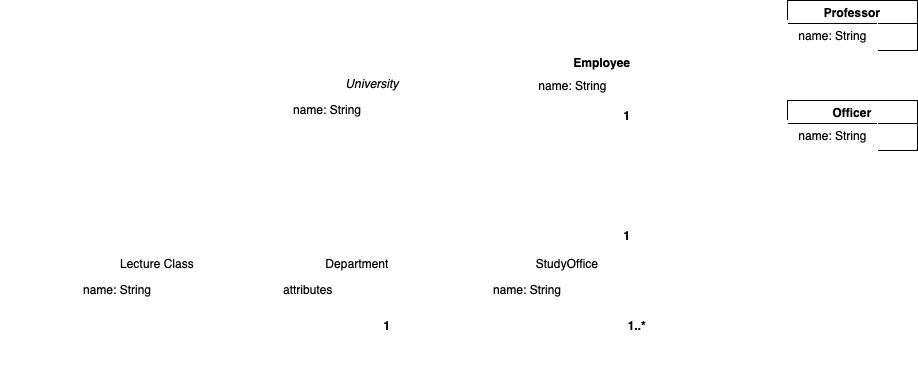

The diagram above was exported from draw.io. Its source (the exported page's mxGraphModel, read from the mxfile embedded in the PNG):
<mxGraphModel dx="1621" dy="534" grid="1" gridSize="10" guides="1" tooltips="1" connect="1" arrows="1" fold="1" page="1" pageScale="1" pageWidth="827" pageHeight="1169" math="0" shadow="0">
  <root>
    <mxCell id="WIyWlLk6GJQsqaUBKTNV-0" />
    <mxCell id="WIyWlLk6GJQsqaUBKTNV-1" parent="WIyWlLk6GJQsqaUBKTNV-0" />
    <mxCell id="zkfFHV4jXpPFQw0GAbJ--0" value="University" style="swimlane;fontStyle=2;align=center;verticalAlign=top;childLayout=stackLayout;horizontal=1;startSize=26;horizontalStack=0;resizeParent=1;resizeLast=0;collapsible=1;marginBottom=0;rounded=0;shadow=0;strokeWidth=1;strokeColor=#FFFFFF;" parent="WIyWlLk6GJQsqaUBKTNV-1" vertex="1">
      <mxGeometry x="40" y="80" width="170" height="60" as="geometry">
        <mxRectangle x="230" y="140" width="160" height="26" as="alternateBounds" />
      </mxGeometry>
    </mxCell>
    <mxCell id="zkfFHV4jXpPFQw0GAbJ--1" value="name: String" style="text;align=left;verticalAlign=top;spacingLeft=4;spacingRight=4;overflow=hidden;rotatable=0;points=[[0,0.5],[1,0.5]];portConstraint=eastwest;strokeColor=#FFFFFF;" parent="zkfFHV4jXpPFQw0GAbJ--0" vertex="1">
      <mxGeometry y="26" width="170" height="26" as="geometry" />
    </mxCell>
    <mxCell id="zkfFHV4jXpPFQw0GAbJ--4" value="" style="line;html=1;strokeWidth=1;align=left;verticalAlign=middle;spacingTop=-1;spacingLeft=3;spacingRight=3;rotatable=0;labelPosition=right;points=[];portConstraint=eastwest;strokeColor=#FFFFFF;" parent="zkfFHV4jXpPFQw0GAbJ--0" vertex="1">
      <mxGeometry y="52" width="170" height="8" as="geometry" />
    </mxCell>
    <mxCell id="zkfFHV4jXpPFQw0GAbJ--6" value="Department" style="swimlane;fontStyle=0;align=center;verticalAlign=top;childLayout=stackLayout;horizontal=1;startSize=26;horizontalStack=0;resizeParent=1;resizeLast=0;collapsible=1;marginBottom=0;rounded=0;shadow=0;strokeWidth=1;strokeColor=#FFFFFF;" parent="WIyWlLk6GJQsqaUBKTNV-1" vertex="1">
      <mxGeometry x="30" y="260" width="160" height="60" as="geometry">
        <mxRectangle x="130" y="380" width="160" height="26" as="alternateBounds" />
      </mxGeometry>
    </mxCell>
    <mxCell id="zkfFHV4jXpPFQw0GAbJ--7" value="attributes" style="text;align=left;verticalAlign=top;spacingLeft=4;spacingRight=4;overflow=hidden;rotatable=0;points=[[0,0.5],[1,0.5]];portConstraint=eastwest;strokeColor=#FFFFFF;" parent="zkfFHV4jXpPFQw0GAbJ--6" vertex="1">
      <mxGeometry y="26" width="160" height="24" as="geometry" />
    </mxCell>
    <mxCell id="zkfFHV4jXpPFQw0GAbJ--9" value="" style="line;html=1;strokeWidth=1;align=left;verticalAlign=middle;spacingTop=-1;spacingLeft=3;spacingRight=3;rotatable=0;labelPosition=right;points=[];portConstraint=eastwest;strokeColor=#FFFFFF;" parent="zkfFHV4jXpPFQw0GAbJ--6" vertex="1">
      <mxGeometry y="50" width="160" height="8" as="geometry" />
    </mxCell>
    <mxCell id="zkfFHV4jXpPFQw0GAbJ--13" value="Lecture Class" style="swimlane;fontStyle=0;align=center;verticalAlign=top;childLayout=stackLayout;horizontal=1;startSize=26;horizontalStack=0;resizeParent=1;resizeLast=0;collapsible=1;marginBottom=0;rounded=0;shadow=0;strokeWidth=1;strokeColor=#FFFFFF;" parent="WIyWlLk6GJQsqaUBKTNV-1" vertex="1">
      <mxGeometry x="-170" y="260" width="160" height="60" as="geometry">
        <mxRectangle x="340" y="380" width="170" height="26" as="alternateBounds" />
      </mxGeometry>
    </mxCell>
    <mxCell id="zkfFHV4jXpPFQw0GAbJ--14" value="name: String" style="text;align=left;verticalAlign=top;spacingLeft=4;spacingRight=4;overflow=hidden;rotatable=0;points=[[0,0.5],[1,0.5]];portConstraint=eastwest;strokeColor=#FFFFFF;" parent="zkfFHV4jXpPFQw0GAbJ--13" vertex="1">
      <mxGeometry y="26" width="160" height="26" as="geometry" />
    </mxCell>
    <mxCell id="zkfFHV4jXpPFQw0GAbJ--15" value="" style="line;html=1;strokeWidth=1;align=left;verticalAlign=middle;spacingTop=-1;spacingLeft=3;spacingRight=3;rotatable=0;labelPosition=right;points=[];portConstraint=eastwest;strokeColor=#FFFFFF;" parent="zkfFHV4jXpPFQw0GAbJ--13" vertex="1">
      <mxGeometry y="52" width="160" height="8" as="geometry" />
    </mxCell>
    <mxCell id="NUHKQcBvnJZnot90Vj9--5" value="StudyOffice" style="swimlane;fontStyle=0;align=center;verticalAlign=top;childLayout=stackLayout;horizontal=1;startSize=26;horizontalStack=0;resizeParent=1;resizeLast=0;collapsible=1;marginBottom=0;rounded=0;shadow=0;strokeWidth=1;strokeColor=#FFFFFF;" vertex="1" parent="WIyWlLk6GJQsqaUBKTNV-1">
      <mxGeometry x="240" y="260" width="160" height="60" as="geometry">
        <mxRectangle x="130" y="380" width="160" height="26" as="alternateBounds" />
      </mxGeometry>
    </mxCell>
    <mxCell id="NUHKQcBvnJZnot90Vj9--6" value="name: String" style="text;align=left;verticalAlign=top;spacingLeft=4;spacingRight=4;overflow=hidden;rotatable=0;points=[[0,0.5],[1,0.5]];portConstraint=eastwest;strokeColor=#FFFFFF;" vertex="1" parent="NUHKQcBvnJZnot90Vj9--5">
      <mxGeometry y="26" width="160" height="24" as="geometry" />
    </mxCell>
    <mxCell id="NUHKQcBvnJZnot90Vj9--7" value="" style="line;html=1;strokeWidth=1;align=left;verticalAlign=middle;spacingTop=-1;spacingLeft=3;spacingRight=3;rotatable=0;labelPosition=right;points=[];portConstraint=eastwest;strokeColor=#FFFFFF;" vertex="1" parent="NUHKQcBvnJZnot90Vj9--5">
      <mxGeometry y="50" width="160" height="8" as="geometry" />
    </mxCell>
    <mxCell id="NUHKQcBvnJZnot90Vj9--8" value="" style="endArrow=none;html=1;rounded=0;strokeColor=#FFFFFF;" edge="1" parent="WIyWlLk6GJQsqaUBKTNV-1">
      <mxGeometry width="50" height="50" relative="1" as="geometry">
        <mxPoint x="120" y="400" as="sourcePoint" />
        <mxPoint x="360" y="400" as="targetPoint" />
      </mxGeometry>
    </mxCell>
    <mxCell id="NUHKQcBvnJZnot90Vj9--9" value="" style="endArrow=none;html=1;rounded=0;entryX=0.569;entryY=1.125;entryDx=0;entryDy=0;entryPerimeter=0;strokeColor=#FFFFFF;" edge="1" parent="WIyWlLk6GJQsqaUBKTNV-1" target="zkfFHV4jXpPFQw0GAbJ--9">
      <mxGeometry width="50" height="50" relative="1" as="geometry">
        <mxPoint x="120" y="400" as="sourcePoint" />
        <mxPoint x="120" y="330" as="targetPoint" />
      </mxGeometry>
    </mxCell>
    <mxCell id="NUHKQcBvnJZnot90Vj9--12" value="" style="endArrow=none;html=1;rounded=0;exitX=0.75;exitY=1;exitDx=0;exitDy=0;strokeColor=#FFFFFF;" edge="1" parent="WIyWlLk6GJQsqaUBKTNV-1" source="NUHKQcBvnJZnot90Vj9--5">
      <mxGeometry width="50" height="50" relative="1" as="geometry">
        <mxPoint x="210" y="260" as="sourcePoint" />
        <mxPoint x="260" y="400" as="targetPoint" />
        <Array as="points">
          <mxPoint x="360" y="400" />
        </Array>
      </mxGeometry>
    </mxCell>
    <mxCell id="NUHKQcBvnJZnot90Vj9--13" value="" style="endArrow=classic;html=1;rounded=0;exitX=0.563;exitY=-0.05;exitDx=0;exitDy=0;exitPerimeter=0;strokeColor=#FFFFFF;" edge="1" parent="WIyWlLk6GJQsqaUBKTNV-1" source="zkfFHV4jXpPFQw0GAbJ--6">
      <mxGeometry width="50" height="50" relative="1" as="geometry">
        <mxPoint x="120" y="250" as="sourcePoint" />
        <mxPoint x="120" y="150" as="targetPoint" />
      </mxGeometry>
    </mxCell>
    <mxCell id="NUHKQcBvnJZnot90Vj9--14" value="" style="endArrow=none;html=1;rounded=0;exitX=0;exitY=0.5;exitDx=0;exitDy=0;strokeColor=#FFFFFF;" edge="1" parent="WIyWlLk6GJQsqaUBKTNV-1" source="zkfFHV4jXpPFQw0GAbJ--14">
      <mxGeometry width="50" height="50" relative="1" as="geometry">
        <mxPoint x="90" y="260" as="sourcePoint" />
        <mxPoint x="-240" y="300" as="targetPoint" />
      </mxGeometry>
    </mxCell>
    <mxCell id="NUHKQcBvnJZnot90Vj9--15" value="" style="endArrow=classic;html=1;rounded=0;entryX=0;entryY=0.5;entryDx=0;entryDy=0;strokeColor=#FFFFFF;" edge="1" parent="WIyWlLk6GJQsqaUBKTNV-1" target="zkfFHV4jXpPFQw0GAbJ--0">
      <mxGeometry width="50" height="50" relative="1" as="geometry">
        <mxPoint x="-240" y="110" as="sourcePoint" />
        <mxPoint x="140" y="210" as="targetPoint" />
      </mxGeometry>
    </mxCell>
    <mxCell id="NUHKQcBvnJZnot90Vj9--16" value="" style="endArrow=none;html=1;rounded=0;strokeColor=#FFFFFF;" edge="1" parent="WIyWlLk6GJQsqaUBKTNV-1">
      <mxGeometry width="50" height="50" relative="1" as="geometry">
        <mxPoint x="-240" y="300" as="sourcePoint" />
        <mxPoint x="-240" y="110" as="targetPoint" />
      </mxGeometry>
    </mxCell>
    <mxCell id="NUHKQcBvnJZnot90Vj9--17" value="" style="endArrow=none;html=1;rounded=0;exitX=0.175;exitY=-0.067;exitDx=0;exitDy=0;exitPerimeter=0;strokeColor=#FFFFFF;" edge="1" parent="WIyWlLk6GJQsqaUBKTNV-1" source="NUHKQcBvnJZnot90Vj9--5">
      <mxGeometry width="50" height="50" relative="1" as="geometry">
        <mxPoint x="240" y="280" as="sourcePoint" />
        <mxPoint x="268" y="120" as="targetPoint" />
      </mxGeometry>
    </mxCell>
    <mxCell id="NUHKQcBvnJZnot90Vj9--19" value="" style="endArrow=classic;html=1;rounded=0;entryX=1;entryY=0.5;entryDx=0;entryDy=0;strokeColor=#FFFFFF;" edge="1" parent="WIyWlLk6GJQsqaUBKTNV-1" target="zkfFHV4jXpPFQw0GAbJ--1">
      <mxGeometry width="50" height="50" relative="1" as="geometry">
        <mxPoint x="270" y="120" as="sourcePoint" />
        <mxPoint x="290" y="230" as="targetPoint" />
      </mxGeometry>
    </mxCell>
    <mxCell id="NUHKQcBvnJZnot90Vj9--20" value="" style="endArrow=none;html=1;rounded=0;exitX=0.75;exitY=0;exitDx=0;exitDy=0;strokeColor=#FFFFFF;" edge="1" parent="WIyWlLk6GJQsqaUBKTNV-1" source="NUHKQcBvnJZnot90Vj9--5">
      <mxGeometry width="50" height="50" relative="1" as="geometry">
        <mxPoint x="240" y="230" as="sourcePoint" />
        <mxPoint x="360" y="110" as="targetPoint" />
      </mxGeometry>
    </mxCell>
    <mxCell id="NUHKQcBvnJZnot90Vj9--21" value="Employee" style="swimlane;whiteSpace=wrap;html=1;strokeColor=#FFFFFF;" vertex="1" parent="WIyWlLk6GJQsqaUBKTNV-1">
      <mxGeometry x="280" y="60" width="150" height="50" as="geometry" />
    </mxCell>
    <mxCell id="NUHKQcBvnJZnot90Vj9--22" value="name: String" style="text;html=1;align=center;verticalAlign=middle;resizable=0;points=[];autosize=1;strokeColor=#FFFFFF;fillColor=none;" vertex="1" parent="NUHKQcBvnJZnot90Vj9--21">
      <mxGeometry y="20" width="90" height="30" as="geometry" />
    </mxCell>
    <mxCell id="NUHKQcBvnJZnot90Vj9--23" value="" style="endArrow=none;html=1;rounded=0;strokeColor=#FFFFFF;" edge="1" parent="WIyWlLk6GJQsqaUBKTNV-1">
      <mxGeometry width="50" height="50" relative="1" as="geometry">
        <mxPoint x="360" y="60" as="sourcePoint" />
        <mxPoint x="360" y="40" as="targetPoint" />
      </mxGeometry>
    </mxCell>
    <mxCell id="NUHKQcBvnJZnot90Vj9--24" value="" style="endArrow=none;html=1;rounded=0;strokeColor=#FFFFFF;" edge="1" parent="WIyWlLk6GJQsqaUBKTNV-1">
      <mxGeometry width="50" height="50" relative="1" as="geometry">
        <mxPoint x="120" y="40" as="sourcePoint" />
        <mxPoint x="360" y="40" as="targetPoint" />
      </mxGeometry>
    </mxCell>
    <mxCell id="NUHKQcBvnJZnot90Vj9--25" value="" style="endArrow=classic;html=1;rounded=0;entryX=0.465;entryY=-0.083;entryDx=0;entryDy=0;entryPerimeter=0;strokeColor=#FFFFFF;" edge="1" parent="WIyWlLk6GJQsqaUBKTNV-1" target="zkfFHV4jXpPFQw0GAbJ--0">
      <mxGeometry width="50" height="50" relative="1" as="geometry">
        <mxPoint x="120" y="40" as="sourcePoint" />
        <mxPoint x="290" y="180" as="targetPoint" />
      </mxGeometry>
    </mxCell>
    <mxCell id="NUHKQcBvnJZnot90Vj9--26" value="Professor" style="swimlane;whiteSpace=wrap;html=1;" vertex="1" parent="WIyWlLk6GJQsqaUBKTNV-1">
      <mxGeometry x="540" y="10" width="130" height="50" as="geometry" />
    </mxCell>
    <mxCell id="NUHKQcBvnJZnot90Vj9--27" value="name: String" style="text;html=1;align=center;verticalAlign=middle;resizable=0;points=[];autosize=1;strokeColor=#FFFFFF;fillColor=none;" vertex="1" parent="NUHKQcBvnJZnot90Vj9--26">
      <mxGeometry y="20" width="90" height="30" as="geometry" />
    </mxCell>
    <mxCell id="NUHKQcBvnJZnot90Vj9--28" value="Officer" style="swimlane;whiteSpace=wrap;html=1;" vertex="1" parent="WIyWlLk6GJQsqaUBKTNV-1">
      <mxGeometry x="540" y="110" width="130" height="50" as="geometry" />
    </mxCell>
    <mxCell id="NUHKQcBvnJZnot90Vj9--29" value="name: String" style="text;html=1;align=center;verticalAlign=middle;resizable=0;points=[];autosize=1;strokeColor=#FFFFFF;fillColor=none;" vertex="1" parent="NUHKQcBvnJZnot90Vj9--28">
      <mxGeometry y="20" width="90" height="30" as="geometry" />
    </mxCell>
    <mxCell id="NUHKQcBvnJZnot90Vj9--30" value="" style="endArrow=none;html=1;rounded=0;entryX=0.022;entryY=0.133;entryDx=0;entryDy=0;entryPerimeter=0;strokeColor=#FFFFFF;" edge="1" parent="WIyWlLk6GJQsqaUBKTNV-1" target="NUHKQcBvnJZnot90Vj9--27">
      <mxGeometry width="50" height="50" relative="1" as="geometry">
        <mxPoint x="500" y="34" as="sourcePoint" />
        <mxPoint x="470" y="180" as="targetPoint" />
      </mxGeometry>
    </mxCell>
    <mxCell id="NUHKQcBvnJZnot90Vj9--31" value="" style="endArrow=none;html=1;rounded=0;entryX=0.022;entryY=0.2;entryDx=0;entryDy=0;entryPerimeter=0;strokeColor=#FFFFFF;" edge="1" parent="WIyWlLk6GJQsqaUBKTNV-1" target="NUHKQcBvnJZnot90Vj9--29">
      <mxGeometry width="50" height="50" relative="1" as="geometry">
        <mxPoint x="500" y="136" as="sourcePoint" />
        <mxPoint x="470" y="180" as="targetPoint" />
      </mxGeometry>
    </mxCell>
    <mxCell id="NUHKQcBvnJZnot90Vj9--32" value="" style="endArrow=none;html=1;rounded=0;strokeColor=#FFFFFF;" edge="1" parent="WIyWlLk6GJQsqaUBKTNV-1">
      <mxGeometry width="50" height="50" relative="1" as="geometry">
        <mxPoint x="500" y="140" as="sourcePoint" />
        <mxPoint x="500" y="30" as="targetPoint" />
      </mxGeometry>
    </mxCell>
    <mxCell id="NUHKQcBvnJZnot90Vj9--33" value="" style="endArrow=classic;html=1;rounded=0;entryX=1;entryY=0.5;entryDx=0;entryDy=0;strokeColor=#FFFFFF;" edge="1" parent="WIyWlLk6GJQsqaUBKTNV-1" target="NUHKQcBvnJZnot90Vj9--21">
      <mxGeometry width="50" height="50" relative="1" as="geometry">
        <mxPoint x="500" y="85" as="sourcePoint" />
        <mxPoint x="470" y="180" as="targetPoint" />
      </mxGeometry>
    </mxCell>
    <mxCell id="NUHKQcBvnJZnot90Vj9--35" value="&lt;b&gt;1&lt;/b&gt;" style="text;html=1;strokeColor=#FFFFFF;fillColor=none;align=center;verticalAlign=middle;whiteSpace=wrap;rounded=0;" vertex="1" parent="WIyWlLk6GJQsqaUBKTNV-1">
      <mxGeometry x="110" y="320" width="60" height="30" as="geometry" />
    </mxCell>
    <mxCell id="NUHKQcBvnJZnot90Vj9--36" value="&lt;b&gt;1..*&lt;/b&gt;" style="text;html=1;strokeColor=#FFFFFF;fillColor=none;align=center;verticalAlign=middle;whiteSpace=wrap;rounded=0;" vertex="1" parent="WIyWlLk6GJQsqaUBKTNV-1">
      <mxGeometry x="360" y="320" width="60" height="30" as="geometry" />
    </mxCell>
    <mxCell id="NUHKQcBvnJZnot90Vj9--38" value="&lt;b&gt;1&lt;/b&gt;" style="text;html=1;strokeColor=#FFFFFF;fillColor=none;align=center;verticalAlign=middle;whiteSpace=wrap;rounded=0;" vertex="1" parent="WIyWlLk6GJQsqaUBKTNV-1">
      <mxGeometry x="350" y="110" width="60" height="30" as="geometry" />
    </mxCell>
    <mxCell id="NUHKQcBvnJZnot90Vj9--39" value="&lt;b&gt;1&lt;/b&gt;" style="text;html=1;strokeColor=#FFFFFF;fillColor=none;align=center;verticalAlign=middle;whiteSpace=wrap;rounded=0;" vertex="1" parent="WIyWlLk6GJQsqaUBKTNV-1">
      <mxGeometry x="350" y="230" width="60" height="30" as="geometry" />
    </mxCell>
  </root>
</mxGraphModel>